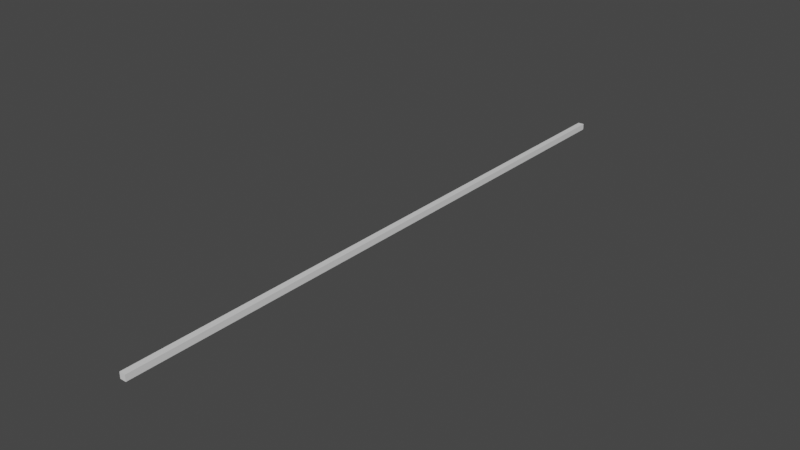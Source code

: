 # Source: stick.blend  (saved by Blender 3.1.7; exported with 4.5.12 LTS)
import bpy
from mathutils import Matrix  # noqa: F401  (used for matrix-valued properties, if any)

bpy.ops.wm.read_factory_settings(use_empty=True)
scene = bpy.context.scene
scene.name = 'Scene'

# ---- collections
col_collection = bpy.data.collections.new('Collection'); scene.collection.children.link(col_collection)

# ---- materials (node trees are filled in below, after node groups)
mat_material = bpy.data.materials.new('Material')
mat_material.alpha_threshold = 0.0
mat_material.use_transparent_shadow = False
mat_material.line_color = (0.0, 0.0, 0.0, 1.0)

# ---- material node trees
mat_material.use_nodes = True; mat_material.node_tree.nodes.clear()
_N = mat_material.node_tree.nodes; _L = mat_material.node_tree.links
n0 = _N.new('ShaderNodeOutputMaterial'); n0.name = 'Material Output'; n0.location = (300, 300)
n1 = _N.new('ShaderNodeBsdfPrincipled'); n1.name = 'Principled BSDF'; n1.location = (10, 300)
n1.distribution = 'GGX'
n1.subsurface_method = 'RANDOM_WALK_SKIN'
n1.inputs[2].default_value = 0.4
n1.inputs[3].default_value = 1.45
n1.inputs[27].default_value = (0.0, 0.0, 0.0, 1.0)
n1.inputs[28].default_value = 1.0
_L.new(n1.outputs[0], n0.inputs[0])
n0.is_active_output = True

# ---- world
world_world = bpy.data.worlds.new('World'); scene.world = world_world
world_world.use_nodes = True; world_world.node_tree.nodes.clear()
_N = world_world.node_tree.nodes; _L = world_world.node_tree.links
n0 = _N.new('ShaderNodeOutputWorld'); n0.name = 'World Output'; n0.location = (300, 300)
n1 = _N.new('ShaderNodeBackground'); n1.name = 'Background'; n1.location = (10, 300)
n1.inputs[0].default_value = (0.05088, 0.05088, 0.05088, 1.0)
_L.new(n1.outputs[0], n0.inputs[0])
n0.is_active_output = True
world_world.color = (0.05088, 0.05088, 0.05088)
world_world.use_sun_shadow = False
world_world.sun_shadow_jitter_overblur = 0.0

# ---- meshes
me_cube = bpy.data.meshes.new('Cube')
me_cube.from_pydata([(0.005, -1.0, 0.005), (0.005, -1.0, -0.005), (0.005, 0.0, 0.005), (0.005, 0.0, -0.005), (-0.005, -1.0, 0.005), (-0.005, -1.0, -0.005), (-0.005, 0.0, 0.005), (-0.005, 0.0, -0.005)], [], [(0, 4, 6, 2), (3, 2, 6, 7), (7, 6, 4, 5), (5, 1, 3, 7), (1, 0, 2, 3), (5, 4, 0, 1)])
_uv = me_cube.uv_layers.new(name='UVMap')
_uv.uv.foreach_set('vector', [0.625, 0.5, 0.875, 0.5, 0.875, 0.75, 0.625, 0.75, 0.375, 0.75, 0.625, 0.75, 0.625, 1.0, 0.375, 1.0, 0.375, 0.0, 0.625, 0.0, 0.625, 0.25, 0.375, 0.25, 0.125, 0.5, 0.375, 0.5, 0.375, 0.75, 0.125, 0.75, 0.375, 0.5, 0.625, 0.5, 0.625, 0.75, 0.375, 0.75, 0.375, 0.25, 0.625, 0.25, 0.625, 0.5, 0.375, 0.5])
me_cube.materials.append(mat_material)
me_cube.use_remesh_preserve_volume = False
me_cube.use_remesh_preserve_attributes = False
me_cube.use_mirror_vertex_groups = False
me_cube.update()

# ---- objects
ob_cube = bpy.data.objects.new('Cube', me_cube)

# ---- transforms, parenting, visibility, modifiers, constraints
ob_cube.location = (0.0, 0.0, 0.0)
ob_cube.lock_rotations_4d = False
ob_cube.empty_display_type = 'ARROWS'
ob_cube.lineart.crease_threshold = 0.0

# ---- collection membership
col_collection.objects.link(ob_cube)

# ---- scene / render settings (as saved in the file)
scene.frame_start = 1; scene.frame_end = 250; scene.frame_set(1)
scene.render.engine = 'BLENDER_EEVEE_NEXT'
scene.cycles.sampling_pattern = 'TABULATED_SOBOL'
scene.cycles.use_light_tree = False
scene.view_settings.view_transform = 'Filmic'
bpy.context.view_layer.update()

# ---- added for rendering (the .blend has no active camera and no usable light): camera, sun
cam_auto = bpy.data.cameras.new('AutoCamera')
cam_auto.lens = 50.0
cam_auto.sensor_width = 36.0
cam_auto.clip_end = 1000.0
ob_auto_camera = bpy.data.objects.new('AutoCamera', cam_auto)
scene.collection.objects.link(ob_auto_camera)
ob_auto_camera.location = (0.925317, -1.61038, 0.740254)
ob_auto_camera.rotation_euler = (1.09748, -7.21219e-08, 0.694738)
scene.camera = ob_auto_camera
light_auto_sun = bpy.data.lights.new('AutoSun', 'SUN')
light_auto_sun.energy = 3.0
light_auto_sun.angle = 0.0523599
ob_auto_sun = bpy.data.objects.new('AutoSun', light_auto_sun)
scene.collection.objects.link(ob_auto_sun)
ob_auto_sun.rotation_euler = (0.872665, 0.174533, 0.523599)
bpy.context.view_layer.update()
